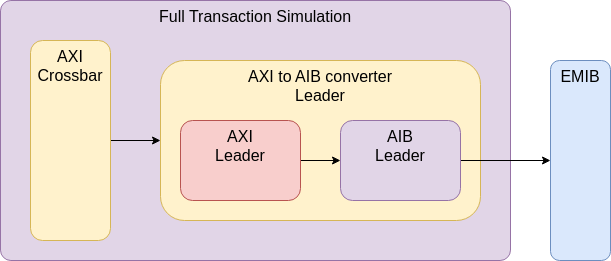

The diagram above was exported from draw.io. Its source (the exported page's mxGraphModel, read from the mxfile embedded in the PNG):
<mxGraphModel dx="1003" dy="795" grid="1" gridSize="10" guides="1" tooltips="1" connect="1" arrows="1" fold="1" page="1" pageScale="1" pageWidth="850" pageHeight="1100" math="0" shadow="0">
  <root>
    <mxCell id="0" />
    <mxCell id="1" parent="0" />
    <mxCell id="14" value="Full Transaction Simulation" style="rounded=1;whiteSpace=wrap;html=1;fillColor=#e1d5e7;strokeColor=#9673a6;verticalAlign=top;fontSize=16;arcSize=4;" parent="1" vertex="1">
      <mxGeometry x="90" y="240" width="510" height="260" as="geometry" />
    </mxCell>
    <mxCell id="11" value="AXI to AIB converter&lt;div&gt;Leader&lt;/div&gt;" style="rounded=1;whiteSpace=wrap;html=1;fillColor=#fff2cc;strokeColor=#d6b656;verticalAlign=top;fontSize=16;" parent="1" vertex="1">
      <mxGeometry x="250" y="300" width="320" height="160" as="geometry" />
    </mxCell>
    <mxCell id="4" value="" style="edgeStyle=none;html=1;" parent="1" source="2" target="3" edge="1">
      <mxGeometry relative="1" as="geometry" />
    </mxCell>
    <mxCell id="2" value="AXI&lt;div&gt;Leader&lt;/div&gt;" style="rounded=1;whiteSpace=wrap;html=1;fillColor=#f8cecc;strokeColor=#b85450;horizontal=1;verticalAlign=top;fontSize=16;" parent="1" vertex="1">
      <mxGeometry x="270" y="360" width="120" height="80" as="geometry" />
    </mxCell>
    <mxCell id="6" value="" style="edgeStyle=none;html=1;" parent="1" source="3" target="5" edge="1">
      <mxGeometry relative="1" as="geometry" />
    </mxCell>
    <mxCell id="3" value="AIB&lt;div&gt;Leader&lt;/div&gt;" style="rounded=1;whiteSpace=wrap;html=1;fillColor=#e1d5e7;strokeColor=#9673a6;horizontal=1;verticalAlign=top;fontSize=16;" parent="1" vertex="1">
      <mxGeometry x="430" y="360" width="120" height="80" as="geometry" />
    </mxCell>
    <mxCell id="5" value="EMIB" style="rounded=1;whiteSpace=wrap;html=1;fillColor=#dae8fc;strokeColor=#6c8ebf;horizontal=1;verticalAlign=top;fontSize=16;" parent="1" vertex="1">
      <mxGeometry x="640" y="300" width="60" height="200" as="geometry" />
    </mxCell>
    <mxCell id="16" style="edgeStyle=none;html=1;" edge="1" parent="1" source="15" target="11">
      <mxGeometry relative="1" as="geometry" />
    </mxCell>
    <mxCell id="15" value="AXI&lt;div&gt;Crossbar&lt;/div&gt;" style="rounded=1;whiteSpace=wrap;html=1;fillColor=#fff2cc;strokeColor=#d6b656;verticalAlign=top;fontSize=16;" vertex="1" parent="1">
      <mxGeometry x="120" y="280" width="80" height="200" as="geometry" />
    </mxCell>
  </root>
</mxGraphModel>